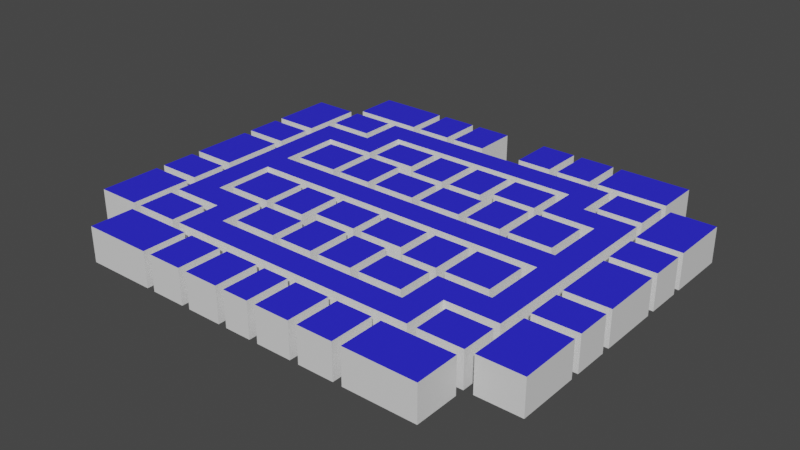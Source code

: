 # Source: HotelDefaultFloor.blend  (saved by Blender 3.3.6; exported with 4.5.12 LTS)
import bpy
from mathutils import Matrix  # noqa: F401  (used for matrix-valued properties, if any)

bpy.ops.wm.read_factory_settings(use_empty=True)
scene = bpy.context.scene
scene.name = 'Scene'

# ---- collections
col_collection = bpy.data.collections.new('Collection'); scene.collection.children.link(col_collection)

# ---- materials (node trees are filled in below, after node groups)
mat_material = bpy.data.materials.new('Material')
mat_material.use_transparent_shadow = False
mat_ceiling = bpy.data.materials.new('Ceiling')
mat_ceiling.use_transparent_shadow = False

# ---- material node trees
mat_material.use_nodes = True; mat_material.node_tree.nodes.clear()
_N = mat_material.node_tree.nodes; _L = mat_material.node_tree.links
n0 = _N.new('ShaderNodeBsdfPrincipled'); n0.name = 'Principled BSDF'; n0.location = (10, 300)
n0.distribution = 'GGX'
n0.subsurface_method = 'RANDOM_WALK_SKIN'
n0.inputs[3].default_value = 1.45
n0.inputs[27].default_value = (0.0, 0.0, 0.0, 1.0)
n0.inputs[28].default_value = 1.0
n1 = _N.new('ShaderNodeOutputMaterial'); n1.name = 'Material Output'; n1.location = (300, 300)
_L.new(n0.outputs[0], n1.inputs[0])
n1.is_active_output = True
mat_ceiling.use_nodes = True; mat_ceiling.node_tree.nodes.clear()
_N = mat_ceiling.node_tree.nodes; _L = mat_ceiling.node_tree.links
n0 = _N.new('ShaderNodeBsdfPrincipled'); n0.name = 'Principled BSDF'; n0.location = (10, 300)
n0.distribution = 'GGX'
n0.subsurface_method = 'RANDOM_WALK_SKIN'
n0.inputs[0].default_value = (0.02493, 0.02194, 0.8, 1.0)
n0.inputs[3].default_value = 1.45
n0.inputs[27].default_value = (0.0, 0.0, 0.0, 1.0)
n0.inputs[28].default_value = 1.0
n1 = _N.new('ShaderNodeOutputMaterial'); n1.name = 'Material Output'; n1.location = (300, 300)
_L.new(n0.outputs[0], n1.inputs[0])
n1.is_active_output = True

# ---- world
world_world = bpy.data.worlds.new('World'); scene.world = world_world
world_world.use_nodes = True; world_world.node_tree.nodes.clear()
_N = world_world.node_tree.nodes; _L = world_world.node_tree.links
n0 = _N.new('ShaderNodeOutputWorld'); n0.name = 'World Output'; n0.location = (300, 300)
n1 = _N.new('ShaderNodeBackground'); n1.name = 'Background'; n1.location = (10, 300)
n1.inputs[0].default_value = (0.05088, 0.05088, 0.05088, 1.0)
_L.new(n1.outputs[0], n0.inputs[0])
n0.is_active_output = True
world_world.color = (0.05088, 0.05088, 0.05088)
world_world.use_sun_shadow = False
world_world.sun_shadow_jitter_overblur = 0.0

# ---- meshes
me_plane = bpy.data.meshes.new('Plane')
me_plane.from_pydata([(-4.5, 7.5, 0.0), (-0.5, 7.5, 0.0), (-4.5, 12.5, 0.0), (-0.5, 12.5, 0.0), (-10.5, 12.5, 0.0), (-10.5, 8.5, 0.0), (-5.5, 12.5, 0.0), (-5.5, 8.5, 0.0), (-11.5, 2.5, 0.0), (-11.5, 7.5, 0.0), (-16.5, 2.5, 0.0), (-16.5, 7.5, 0.0), (-20.5, 16.5, 0.0), (-20.5, 12.5, 0.0), (-15.5, 16.5, 0.0), (-15.5, 12.5, 0.0), (-10.5, 2.5, 0.0), (-6.5, 2.5, 0.0), (-10.5, 7.5, 0.0), (-6.5, 7.5, 0.0), (-0.5, 2.5, 0.0), (-0.5, 6.5, 0.0), (-5.5, 2.5, 0.0), (-5.5, 6.5, 0.0), (-21.5, 0.0, 0.0), (-21.5, 3.5, 0.0), (-26.5, 0.0, 0.0), (-26.5, 3.5, 0.0), (-21.5, 4.5, 0.0), (-21.5, 8.5, 0.0), (-26.5, 4.5, 0.0), (-26.5, 8.5, 0.0), (-21.5, 9.5, 0.0), (-21.5, 16.5, 0.0), (-26.5, 9.5, 0.0), (-26.5, 16.5, 0.0), (-12.5, 17.5, 0.0), (-20.5, 17.5, 0.0), (-12.5, 22.5, 0.0), (-20.5, 22.5, 0.0), (-7.5, 17.5, 0.0), (-11.5, 17.5, 0.0), (-7.5, 22.5, 0.0), (-11.5, 22.5, 0.0), (-2.5, 17.5, 0.0), (-6.5, 17.5, 0.0), (-2.5, 22.5, 0.0), (-6.5, 22.5, 0.0), (-4.5, 12.5, 4.0), (-4.5, 7.5, 4.0), (-0.5, 7.5, 4.0), (-0.5, 12.5, 4.0), (-5.5, 12.5, 4.0), (-10.5, 12.5, 4.0), (-10.5, 8.5, 4.0), (-5.5, 8.5, 4.0), (-16.5, 2.5, 4.0), (-11.5, 2.5, 4.0), (-11.5, 7.5, 4.0), (-16.5, 7.5, 4.0), (-15.5, 16.5, 4.0), (-20.5, 16.5, 4.0), (-20.5, 12.5, 4.0), (-15.5, 12.5, 4.0), (-10.5, 7.5, 4.0), (-10.5, 2.5, 4.0), (-6.5, 2.5, 4.0), (-6.5, 7.5, 4.0), (-5.5, 2.5, 4.0), (-0.5, 2.5, 4.0), (-0.5, 6.5, 4.0), (-5.5, 6.5, 4.0), (-26.5, 0.0, 4.0), (-21.5, 0.0, 4.0), (-21.5, 3.5, 4.0), (-26.5, 3.5, 4.0), (-26.5, 4.5, 4.0), (-21.5, 4.5, 4.0), (-21.5, 8.5, 4.0), (-26.5, 8.5, 4.0), (-26.5, 9.5, 4.0), (-21.5, 9.5, 4.0), (-21.5, 16.5, 4.0), (-26.5, 16.5, 4.0), (-12.5, 22.5, 4.0), (-12.5, 17.5, 4.0), (-20.5, 17.5, 4.0), (-20.5, 22.5, 4.0), (-7.5, 22.5, 4.0), (-7.5, 17.5, 4.0), (-11.5, 17.5, 4.0), (-11.5, 22.5, 4.0), (-2.5, 22.5, 4.0), (-2.5, 17.5, 4.0), (-6.5, 17.5, 4.0), (-6.5, 22.5, 4.0), (-3.0, 17.5, 0.0), (-4.0, 17.5, 0.0), (-3.0, 17.5, 4.0), (-4.0, 17.5, 4.0), (-3.0, 17.5, 2.0), (-4.0, 17.5, 2.0), (-13.0, 17.5, 0.0), (-14.0, 17.5, 0.0), (-13.0, 17.5, 4.0), (-14.0, 17.5, 4.0), (-13.0, 17.5, 2.0), (-14.0, 17.5, 2.0), (-8.0, 17.5, 0.0), (-9.0, 17.5, 0.0), (-8.0, 17.5, 4.0), (-9.0, 17.5, 4.0), (-8.0, 17.5, 2.0), (-9.0, 17.5, 2.0), (-3.0, 12.5, 0.0), (-4.0, 12.5, 0.0), (-3.0, 12.5, 4.0), (-4.0, 12.5, 4.0), (-3.0, 12.5, 2.0), (-4.0, 12.5, 2.0), (-15.5, 15.0, 0.0), (-15.5, 16.0, 0.0), (-15.5, 15.0, 4.0), (-15.5, 16.0, 4.0), (-15.5, 15.0, 2.0), (-15.5, 16.0, 2.0), (-8.0, 12.5, 0.0), (-9.0, 12.5, 0.0), (-8.0, 12.5, 4.0), (-9.0, 12.5, 4.0), (-9.0, 12.5, 2.0), (-8.0, 12.5, 2.0), (-21.5, 2.0, 0.0), (-21.5, 3.0, 0.0), (-21.5, 6.0, 0.0), (-21.5, 7.0, 0.0), (-21.5, 10.0, 0.0), (-21.5, 11.0, 0.0), (-21.5, 2.0, 4.0), (-21.5, 3.0, 4.0), (-21.5, 6.0, 4.0), (-21.5, 7.0, 4.0), (-21.5, 10.0, 4.0), (-21.5, 11.0, 4.0), (-21.5, 0.0, 2.0), (-26.5, 0.0, 2.0), (-21.5, 3.5, 2.0), (-26.5, 3.5, 2.0), (-21.5, 2.0, 2.0), (-21.5, 3.0, 2.0), (-21.5, 4.5, 2.0), (-26.5, 4.5, 2.0), (-21.5, 8.5, 2.0), (-26.5, 8.5, 2.0), (-21.5, 6.0, 2.0), (-21.5, 7.0, 2.0), (-21.5, 9.5, 2.0), (-26.5, 9.5, 2.0), (-21.5, 16.5, 2.0), (-26.5, 16.5, 2.0), (-21.5, 10.0, 2.0), (-21.5, 11.0, 2.0), (-15.0, 2.5, 0.0), (-14.0, 2.5, 0.0), (-10.0, 2.5, 0.0), (-9.0, 2.5, 0.0), (-5.0, 2.5, 0.0), (-4.0, 2.5, 0.0), (-15.0, 2.5, 4.0), (-14.0, 2.5, 4.0), (-10.0, 2.5, 4.0), (-9.0, 2.5, 4.0), (-5.0, 2.5, 4.0), (-4.0, 2.5, 4.0), (-4.0, 2.5, 2.0), (-5.0, 2.5, 2.0), (-9.0, 2.5, 2.0), (-10.0, 2.5, 2.0), (-15.0, 2.5, 2.0), (-14.0, 2.5, 2.0)], [], [(0, 1, 3, 114, 115, 2), (4, 5, 7, 6, 126, 127), (8, 9, 11, 10, 162, 163), (12, 13, 15, 120, 121, 14), (16, 164, 165, 17, 19, 18), (20, 21, 23, 22, 166, 167), (24, 132, 133, 25, 27, 26), (28, 134, 135, 29, 31, 30), (32, 136, 137, 33, 35, 34), (36, 38, 39, 37, 103, 102), (40, 42, 43, 41, 109, 108), (44, 46, 47, 45, 97, 96), (49, 48, 117, 116, 51, 50), (53, 129, 128, 52, 55, 54), (57, 169, 168, 56, 59, 58), (61, 60, 123, 122, 63, 62), (65, 64, 67, 66, 171, 170), (69, 173, 172, 68, 71, 70), (73, 72, 75, 74, 139, 138), (77, 76, 79, 78, 141, 140), (81, 80, 83, 82, 143, 142), (85, 104, 105, 86, 87, 84), (89, 110, 111, 90, 91, 88), (93, 98, 99, 94, 95, 92), (23, 71, 68, 22), (9, 58, 59, 11), (102, 106, 104, 85, 36), (11, 59, 56, 10), (39, 87, 86, 37), (149, 139, 74, 146), (14, 60, 61, 12), (38, 84, 87, 39), (146, 74, 75, 147), (12, 61, 62, 13), (40, 89, 88, 42), (2, 48, 49, 0), (147, 75, 72, 145), (13, 62, 63, 15), (108, 112, 110, 89, 40), (0, 49, 50, 1), (151, 76, 77, 150), (121, 125, 123, 60, 14), (43, 91, 90, 41), (1, 50, 51, 3), (155, 141, 78, 152), (18, 64, 65, 16), (42, 88, 91, 43), (115, 119, 117, 48, 2), (152, 78, 79, 153), (165, 176, 171, 66, 17), (44, 93, 92, 46), (127, 130, 129, 53, 4), (153, 79, 76, 151), (17, 66, 67, 19), (96, 100, 98, 93, 44), (4, 53, 54, 5), (157, 80, 81, 156), (19, 67, 64, 18), (47, 95, 94, 45), (5, 54, 55, 7), (161, 143, 82, 158), (167, 174, 173, 69, 20), (46, 92, 95, 47), (7, 55, 52, 6), (158, 82, 83, 159), (20, 69, 70, 21), (163, 179, 169, 57, 8), (159, 83, 80, 157), (21, 70, 71, 23), (8, 57, 58, 9), (36, 85, 84, 38), (45, 94, 99, 101, 97), (100, 101, 99, 98), (37, 86, 105, 107, 103), (106, 107, 105, 104), (41, 90, 111, 113, 109), (112, 113, 111, 110), (3, 51, 116, 118, 114), (119, 118, 116, 117), (15, 63, 122, 124, 120), (125, 124, 122, 123), (6, 52, 128, 131, 126), (130, 131, 128, 129), (156, 81, 142, 160), (160, 142, 143, 161), (150, 77, 140, 154), (154, 140, 141, 155), (144, 73, 138, 148), (148, 138, 139, 149), (24, 144, 148, 132), (27, 147, 145, 26), (25, 146, 147, 27), (133, 149, 146, 25), (28, 150, 154, 134), (31, 153, 151, 30), (29, 152, 153, 31), (135, 155, 152, 29), (30, 151, 150, 28), (32, 156, 160, 136), (35, 159, 157, 34), (33, 158, 159, 35), (137, 161, 158, 33), (34, 157, 156, 32), (10, 56, 168, 178, 162), (22, 68, 172, 175, 166), (16, 65, 170, 177, 164), (174, 175, 172, 173), (176, 177, 170, 171), (179, 178, 168, 169)])
me_plane.polygons.foreach_set('material_index', [0, 0, 0, 0, 0, 0, 0, 0, 0, 0, 0, 0, 1, 1, 1, 1, 1, 1, 1, 1, 1, 1, 1, 1, 0, 0, 0, 0, 0, 0, 0, 0, 0, 0, 0, 0, 0, 0, 0, 0, 0, 0, 0, 0, 0, 0, 0, 0, 0, 0, 0, 0, 0, 0, 0, 0, 0, 0, 0, 0, 0, 0, 0, 0, 0, 0, 0, 0, 0, 0, 0, 0, 0, 0, 0, 0, 0, 0, 0, 0, 0, 0, 0, 0, 0, 0, 0, 0, 0, 0, 0, 0, 0, 0, 0, 0, 0, 0, 0, 0, 0, 0, 0, 0, 0, 0, 0, 0, 0])
_uv = me_plane.uv_layers.new(name='UVMap')
_uv.uv.foreach_set('vector', [0.0, 0.0, 1.0, 0.0, 1.0, 1.0, 0.6667, 1.0, 0.3333, 1.0, 0.0, 1.0, 0.0, 0.0, 1.0, 0.0, 1.0, 1.0, 0.0, 1.0, 0.0, 0.6667, 0.0, 0.3333, 0.0, 0.0, 1.0, 0.0, 1.0, 1.0, 0.0, 1.0, 0.0, 0.6667, 0.0, 0.3333, 0.0, 0.0, 1.0, 0.0, 1.0, 1.0, 0.4872, 1.0, 0.3333, 1.0, 0.0, 1.0, 0.0, 0.0, 0.3333, 0.0, 0.6667, 0.0, 1.0, 0.0, 1.0, 1.0, 0.0, 1.0, 0.0, 0.0, 1.0, 0.0, 1.0, 1.0, 0.0, 1.0, 0.0, 0.6667, 0.0, 0.3333, 0.0, 0.0, 0.3333, 0.0, 0.6667, 0.0, 1.0, 0.0, 1.0, 1.0, 0.0, 1.0, 0.0, 0.0, 0.2, 0.0, 0.5333, 0.0, 1.0, 0.0, 1.0, 1.0, 0.0, 1.0, 0.0, 0.0, 0.06667, 0.0, 0.6667, 0.0, 1.0, 0.0, 1.0, 1.0, 0.0, 1.0, 0.0, 0.0, 0.0, 1.0, 1.0, 1.0, 1.0, 0.0, 0.6667, 0.0, 0.07129, 0.0, 0.0, 0.0, 0.0, 1.0, 1.0, 1.0, 1.0, 0.0, 0.6667, 0.0, 0.3333, 0.0, 0.0, 0.0, 0.0, 1.0, 1.0, 1.0, 1.0, 0.0, 0.6667, 0.0, 0.3333, 0.0, 0.0, 0.0, 0.0, 1.0, 0.3333, 1.0, 0.6667, 1.0, 1.0, 1.0, 1.0, 0.0, 0.0, 0.0, 0.0, 0.3333, 0.0, 0.6667, 0.0, 1.0, 1.0, 1.0, 1.0, 0.0, 0.0, 0.0, 0.0, 0.3333, 0.0, 0.6667, 0.0, 1.0, 1.0, 1.0, 1.0, 0.0, 0.0, 0.0, 0.0, 1.0, 0.3333, 1.0, 0.4872, 1.0, 1.0, 1.0, 1.0, 0.0, 0.0, 0.0, 0.0, 1.0, 1.0, 1.0, 1.0, 0.0, 0.6667, 0.0, 0.3333, 0.0, 0.0, 0.0, 0.0, 0.3333, 0.0, 0.6667, 0.0, 1.0, 1.0, 1.0, 1.0, 0.0, 0.0, 0.0, 0.0, 1.0, 1.0, 1.0, 1.0, 0.0, 0.6667, 0.0, 0.3333, 0.0, 0.0, 0.0, 0.0, 1.0, 1.0, 1.0, 1.0, 0.0, 0.5333, 0.0, 0.2, 0.0, 0.0, 0.0, 0.0, 1.0, 1.0, 1.0, 1.0, 0.0, 0.6667, 0.0, 0.06667, 0.0, 0.0, 0.0, 0.07129, 0.0, 0.6667, 0.0, 1.0, 0.0, 1.0, 1.0, 0.0, 1.0, 0.0, 0.0, 0.3333, 0.0, 0.6667, 0.0, 1.0, 0.0, 1.0, 1.0, 0.0, 1.0, 0.0, 0.0, 0.3333, 0.0, 0.6667, 0.0, 1.0, 0.0, 1.0, 1.0, 0.0, 1.0, 1.0, 1.0, 1.0, 1.0, 0.0, 1.0, 0.0, 1.0, 1.0, 0.0, 1.0, 0.0, 1.0, 1.0, 1.0, 1.0, 0.07129, 0.0, 0.07129, 0.0, 0.07129, 0.0, 0.0, 0.0, 0.0, 0.0, 1.0, 1.0, 1.0, 1.0, 0.0, 1.0, 0.0, 1.0, 1.0, 1.0, 1.0, 1.0, 1.0, 0.0, 1.0, 0.0, 0.6667, 0.0, 0.6667, 0.0, 1.0, 0.0, 1.0, 0.0, 0.0, 1.0, 0.0, 1.0, 0.0, 0.0, 0.0, 0.0, 0.0, 1.0, 0.0, 1.0, 1.0, 1.0, 1.0, 1.0, 1.0, 0.0, 1.0, 0.0, 1.0, 1.0, 1.0, 1.0, 0.0, 0.0, 0.0, 0.0, 1.0, 0.0, 1.0, 0.0, 0.0, 0.0, 0.0, 0.0, 0.0, 1.0, 0.0, 1.0, 0.0, 1.0, 0.0, 1.0, 0.0, 0.0, 0.0, 0.0, 1.0, 1.0, 1.0, 1.0, 0.0, 1.0, 0.0, 1.0, 1.0, 0.0, 1.0, 0.0, 1.0, 1.0, 1.0, 1.0, 0.3333, 0.0, 0.3333, 0.0, 0.3333, 0.0, 0.0, 0.0, 0.0, 0.0, 0.0, 0.0, 0.0, 0.0, 1.0, 0.0, 1.0, 0.0, 0.0, 1.0, 0.0, 1.0, 0.0, 0.0, 0.0, 0.0, 0.3333, 1.0, 0.3333, 1.0, 0.3333, 1.0, 0.0, 1.0, 0.0, 1.0, 1.0, 1.0, 1.0, 1.0, 1.0, 0.0, 1.0, 0.0, 1.0, 0.0, 1.0, 0.0, 1.0, 1.0, 1.0, 1.0, 0.5333, 0.0, 0.5333, 0.0, 1.0, 0.0, 1.0, 0.0, 0.0, 1.0, 0.0, 1.0, 0.0, 0.0, 0.0, 0.0, 0.0, 1.0, 0.0, 1.0, 1.0, 1.0, 1.0, 1.0, 0.3333, 1.0, 0.3333, 1.0, 0.3333, 1.0, 0.0, 1.0, 0.0, 1.0, 1.0, 0.0, 1.0, 0.0, 1.0, 1.0, 1.0, 1.0, 0.6667, 0.0, 0.6667, 0.0, 0.6667, 0.0, 1.0, 0.0, 1.0, 0.0, 0.0, 0.0, 0.0, 0.0, 0.0, 1.0, 0.0, 1.0, 0.0, 0.3333, 0.0, 0.3333, 0.0, 0.3333, 0.0, 0.0, 0.0, 0.0, 1.0, 1.0, 1.0, 1.0, 0.0, 1.0, 0.0, 1.0, 1.0, 0.0, 1.0, 0.0, 1.0, 1.0, 1.0, 1.0, 0.3333, 0.0, 0.3333, 0.0, 0.3333, 0.0, 0.0, 0.0, 0.0, 0.0, 0.0, 0.0, 0.0, 0.0, 1.0, 0.0, 1.0, 0.0, 0.0, 1.0, 0.0, 1.0, 0.0, 0.0, 0.0, 0.0, 1.0, 1.0, 1.0, 1.0, 0.0, 1.0, 0.0, 1.0, 1.0, 1.0, 1.0, 1.0, 1.0, 0.0, 1.0, 0.0, 1.0, 0.0, 1.0, 0.0, 1.0, 1.0, 1.0, 1.0, 0.6667, 0.0, 0.6667, 0.0, 1.0, 0.0, 1.0, 0.0, 0.0, 0.3333, 0.0, 0.3333, 0.0, 0.3333, 0.0, 0.0, 0.0, 0.0, 0.0, 1.0, 0.0, 1.0, 1.0, 1.0, 1.0, 1.0, 1.0, 1.0, 1.0, 1.0, 0.0, 1.0, 0.0, 1.0, 1.0, 0.0, 1.0, 0.0, 1.0, 1.0, 1.0, 1.0, 0.0, 0.0, 0.0, 0.0, 1.0, 0.0, 1.0, 0.0, 0.0, 0.3333, 0.0, 0.3333, 0.0, 0.3333, 0.0, 0.0, 0.0, 0.0, 1.0, 1.0, 1.0, 1.0, 0.0, 1.0, 0.0, 1.0, 1.0, 0.0, 1.0, 0.0, 1.0, 1.0, 1.0, 1.0, 0.0, 0.0, 0.0, 0.0, 1.0, 0.0, 1.0, 0.0, 0.0, 0.0, 0.0, 0.0, 0.0, 1.0, 0.0, 1.0, 1.0, 0.0, 1.0, 0.0, 0.6667, 0.0, 0.6667, 0.0, 0.6667, 0.0, 0.3333, 0.0, 0.6667, 0.0, 0.6667, 0.0, 0.3333, 0.0, 1.0, 0.0, 1.0, 0.0, 0.6667, 0.0, 0.6667, 0.0, 0.6667, 0.0, 0.07129, 0.0, 0.6667, 0.0, 0.6667, 0.0, 0.07129, 0.0, 1.0, 0.0, 1.0, 0.0, 0.6667, 0.0, 0.6667, 0.0, 0.6667, 0.0, 0.3333, 0.0, 0.6667, 0.0, 0.6667, 0.0, 0.3333, 0.0, 1.0, 1.0, 1.0, 1.0, 0.6667, 1.0, 0.6667, 1.0, 0.6667, 1.0, 0.3333, 1.0, 0.6667, 1.0, 0.6667, 1.0, 0.3333, 1.0, 1.0, 1.0, 1.0, 1.0, 0.4872, 1.0, 0.4872, 1.0, 0.4872, 1.0, 0.3333, 1.0, 0.4872, 1.0, 0.4872, 1.0, 0.3333, 1.0, 0.0, 1.0, 0.0, 1.0, 0.0, 0.6667, 0.0, 0.6667, 0.0, 0.6667, 0.0, 0.3333, 0.0, 0.6667, 0.0, 0.6667, 0.0, 0.3333, 0.0, 0.0, 0.0, 0.0, 0.06667, 0.0, 0.06667, 0.0, 0.06667, 0.0, 0.06667, 0.0, 0.6667, 0.0, 0.6667, 0.0, 0.0, 0.0, 0.0, 0.0, 0.2, 0.0, 0.2, 0.0, 0.2, 0.0, 0.2, 0.0, 0.5333, 0.0, 0.5333, 0.0, 0.0, 0.0, 0.0, 0.0, 0.3333, 0.0, 0.3333, 0.0, 0.3333, 0.0, 0.3333, 0.0, 0.6667, 0.0, 0.6667, 0.0, 0.0, 0.0, 0.0, 0.0, 0.3333, 0.0, 0.3333, 0.0, 1.0, 1.0, 1.0, 1.0, 0.0, 1.0, 0.0, 1.0, 1.0, 0.0, 1.0, 0.0, 1.0, 1.0, 1.0, 1.0, 0.6667, 0.0, 0.6667, 0.0, 1.0, 0.0, 1.0, 0.0, 0.0, 0.0, 0.0, 0.0, 0.2, 0.0, 0.2, 0.0, 1.0, 1.0, 1.0, 1.0, 0.0, 1.0, 0.0, 1.0, 1.0, 0.0, 1.0, 0.0, 1.0, 1.0, 1.0, 1.0, 0.5333, 0.0, 0.5333, 0.0, 1.0, 0.0, 1.0, 0.0, 0.0, 1.0, 0.0, 1.0, 0.0, 0.0, 0.0, 0.0, 0.0, 0.0, 0.0, 0.0, 0.06667, 0.0, 0.06667, 0.0, 1.0, 1.0, 1.0, 1.0, 0.0, 1.0, 0.0, 1.0, 1.0, 0.0, 1.0, 0.0, 1.0, 1.0, 1.0, 1.0, 0.6667, 0.0, 0.6667, 0.0, 1.0, 0.0, 1.0, 0.0, 0.0, 1.0, 0.0, 1.0, 0.0, 0.0, 0.0, 0.0, 0.0, 1.0, 0.0, 1.0, 0.0, 0.6667, 0.0, 0.6667, 0.0, 0.6667, 0.0, 1.0, 0.0, 1.0, 0.0, 0.6667, 0.0, 0.6667, 0.0, 0.6667, 0.0, 0.0, 0.0, 0.0, 0.3333, 0.0, 0.3333, 0.0, 0.3333, 0.0, 0.0, 0.3333, 0.0, 0.6667, 0.0, 0.6667, 0.0, 0.3333, 0.6667, 0.0, 0.3333, 0.0, 0.3333, 0.0, 0.6667, 0.0, 0.0, 0.3333, 0.0, 0.6667, 0.0, 0.6667, 0.0, 0.3333])
me_plane.materials.append(mat_material)
me_plane.materials.append(mat_ceiling)
me_plane.update()
me_plane_001 = bpy.data.meshes.new('Plane.001')
me_plane_001.from_pydata([(-1.5, 13.5, 0.0), (-10.5, 16.5, 0.0), (-1.5, 16.5, 0.0), (-10.5, 16.5, 4.0), (-1.5, 16.5, 2.75), (-10.5, 13.5, 0.0), (-1.5, 16.5, 4.0), (-2.0, 13.5, 4.0), (-2.0, 16.5, 0.0), (-2.0, 16.5, 2.75), (-2.0, 16.5, 4.0), (-2.0, 13.5, 0.0), (0.0, 16.5, 2.75), (0.0, 16.5, 4.0), (0.0, 13.5, 0.0), (0.0, 16.5, 0.0), (-14.5, 16.5, 0.0), (-10.5, 13.5, 4.0), (-14.5, 16.5, 4.0), (-14.5, 13.5, 0.0), (-11.5, 13.5, 0.0), (-11.5, 16.5, 0.0), (-1.5, 13.5, 4.0), (-11.5, 16.5, 4.0), (-14.5, 8.5, 0.0), (-11.5, 8.5, 0.0), (-11.5, 11.5, 0.0), (-14.5, 11.5, 0.0), (-20.5, 8.5, 0.0), (-20.5, 11.5, 0.0), (-17.5, 8.5, 0.0), (-17.5, 11.5, 0.0), (-20.5, 1.5, 0.0), (-17.5, 1.5, 0.0), (-14.5, 13.5, 4.0), (-14.5, 11.5, 4.0), (-20.5, 8.5, 4.0), (-20.5, 11.5, 4.0), (-17.5, 11.5, 4.0), (-20.5, 1.5, 4.0), (-11.5, 13.5, 4.0), (-14.5, 8.5, 4.0), (-11.5, 8.5, 4.0), (-11.5, 11.5, 4.0), (-17.5, 8.5, 4.0), (-17.5, 1.5, 4.0), (0.0, 13.5, 4.0), (-20.5, 0.0, 0.0), (-17.5, 0.0, 0.0), (-20.5, 0.0, 4.0), (0.0, 1.5, 0.0), (0.0, 1.5, 4.0), (0.0, 0.0, 0.0), (0.0, 0.0, 4.0), (-3.0, 16.5, 0.0), (-4.0, 16.5, 0.0), (-8.0, 16.5, 0.0), (-9.0, 16.5, 0.0), (-3.0, 16.5, 4.0), (-4.0, 16.5, 4.0), (-8.0, 16.5, 4.0), (-9.0, 16.5, 4.0), (-13.0, 16.5, 0.0), (-14.0, 16.5, 0.0), (-13.0, 16.5, 4.0), (-14.0, 16.5, 4.0), (-10.5, 16.5, 2.0), (-14.5, 16.5, 2.0), (-11.5, 16.5, 2.0), (-14.5, 11.5, 2.0), (-14.5, 13.5, 2.0), (-20.5, 1.5, 2.0), (-20.5, 8.5, 2.0), (-17.5, 11.5, 2.0), (-20.5, 11.5, 2.0), (-20.5, 0.0, 2.0), (-3.0, 16.5, 2.0), (-4.0, 16.5, 2.0), (-8.0, 16.5, 2.0), (-9.0, 16.5, 2.0), (-13.0, 16.5, 2.0), (-14.0, 16.5, 2.0), (-14.5, 16.0, 0.0), (-14.5, 15.0, 0.0), (-14.5, 15.0, 2.0), (-14.5, 16.0, 2.0), (-3.0, 17.5, 0.0), (-4.0, 17.5, 0.0), (-8.0, 17.5, 0.0), (-9.0, 17.5, 0.0), (-13.0, 17.5, 0.0), (-14.0, 17.5, 0.0), (-3.0, 17.5, 2.0), (-4.0, 17.5, 2.0), (-8.0, 17.5, 2.0), (-9.0, 17.5, 2.0), (-13.0, 17.5, 2.0), (-14.0, 17.5, 2.0), (-15.5, 16.0, 0.0), (-15.5, 15.0, 0.0), (-15.5, 15.0, 2.0), (-15.5, 16.0, 2.0), (-9.0, 13.5, 0.0), (-8.0, 13.5, 0.0), (-4.0, 13.5, 0.0), (-3.0, 13.5, 0.0), (-9.0, 13.5, 4.0), (-8.0, 13.5, 4.0), (-4.0, 13.5, 4.0), (-3.0, 13.5, 4.0), (-1.5, 13.5, 2.0), (-2.0, 13.5, 2.0), (-10.5, 13.5, 2.0), (-11.5, 13.5, 2.0), (-17.5, 8.5, 2.0), (-17.5, 1.5, 2.0), (-11.5, 11.5, 2.0), (-11.5, 8.5, 2.0), (-14.5, 8.5, 2.0), (0.0, 13.5, 2.0), (0.0, 1.5, 2.0), (-3.0, 13.5, 2.0), (-4.0, 13.5, 2.0), (-8.0, 13.5, 2.0), (-9.0, 13.5, 2.0), (-9.0, 12.5, 0.0), (-8.0, 12.5, 0.0), (-4.0, 12.5, 0.0), (-3.0, 12.5, 0.0), (-3.0, 12.5, 2.0), (-4.0, 12.5, 2.0), (-8.0, 12.5, 2.0), (-9.0, 12.5, 2.0), (-20.5, 11.0, 0.0), (-20.5, 10.0, 0.0), (-20.5, 11.0, 2.0), (-20.5, 10.0, 2.0), (-20.5, 7.0, 0.0), (-20.5, 6.0, 0.0), (-20.5, 3.0, 0.0), (-20.5, 2.0, 0.0), (-20.5, 7.0, 2.0), (-20.5, 6.0, 2.0), (-20.5, 3.0, 2.0), (-20.5, 2.0, 2.0), (-21.5, 11.0, 0.0), (-21.5, 10.0, 0.0), (-21.5, 11.0, 2.0), (-21.5, 10.0, 2.0), (-21.5, 7.0, 0.0), (-21.5, 6.0, 0.0), (-21.5, 3.0, 0.0), (-21.5, 2.0, 0.0), (-21.5, 7.0, 2.0), (-21.5, 6.0, 2.0), (-21.5, 3.0, 2.0), (-21.5, 2.0, 2.0), (-4.0, 1.5, 0.0), (-5.0, 1.5, 0.0), (-9.0, 1.5, 0.0), (-10.0, 1.5, 0.0), (-14.0, 1.5, 0.0), (-15.0, 1.5, 0.0), (-15.0, 1.5, 2.0), (-14.0, 1.5, 2.0), (-10.0, 1.5, 2.0), (-9.0, 1.5, 2.0), (-5.0, 1.5, 2.0), (-4.0, 1.5, 2.0), (-4.0, 2.5, 0.0), (-5.0, 2.5, 0.0), (-9.0, 2.5, 0.0), (-10.0, 2.5, 0.0), (-14.0, 2.5, 0.0), (-15.0, 2.5, 0.0), (-15.0, 2.5, 2.0), (-14.0, 2.5, 2.0), (-10.0, 2.5, 2.0), (-9.0, 2.5, 2.0), (-5.0, 2.5, 2.0), (-4.0, 2.5, 2.0)], [], [(12, 13, 6, 4), (117, 118, 41, 42), (6, 10, 9, 4), (2, 4, 9, 8), (116, 117, 42, 43), (0, 2, 8, 11), (66, 3, 23, 68), (114, 115, 45, 44), (0, 14, 15, 2), (79, 61, 3, 66), (20, 21, 62, 63, 16, 82, 83, 19), (84, 70, 19, 83), (110, 111, 7, 22), (81, 65, 18, 67), (112, 113, 40, 17), (5, 1, 21, 20), (26, 27, 24, 25), (20, 19, 27, 26), (30, 31, 29, 133, 134, 28), (24, 27, 31, 30), (30, 28, 137, 138, 139, 140, 32, 33), (69, 70, 34, 35), (71, 144, 143, 142, 141, 72, 36, 39), (73, 69, 35, 38), (74, 73, 38, 37), (72, 136, 135, 74, 37, 36), (124, 102, 5, 112), (118, 114, 44, 41), (5, 102, 103, 104, 105, 11, 8, 54, 55, 56, 57, 1), (113, 116, 43, 40), (119, 110, 22, 46), (33, 32, 47, 48), (75, 47, 32, 71), (33, 48, 52, 50, 157, 158, 159, 160, 161, 162), (168, 157, 50, 120), (13, 46, 22, 7, 109, 108, 107, 106, 17, 40, 23, 3, 61, 60, 59, 58, 10, 6), (42, 41, 35, 34, 18, 65, 64, 23, 40, 43), (44, 36, 37, 38, 35, 41), (36, 44, 45, 39), (49, 39, 45, 51, 53), (8, 9, 10, 58, 76, 54), (76, 58, 59, 77), (77, 59, 60, 78), (78, 60, 61, 79), (68, 23, 64, 80), (80, 64, 65, 81), (21, 68, 80, 62), (55, 77, 78, 56), (49, 75, 71, 39), (133, 29, 74, 135), (29, 31, 73, 74), (31, 27, 69, 73), (137, 28, 72, 141), (27, 19, 70, 69), (63, 81, 67, 16), (18, 34, 70, 84, 85, 67), (57, 79, 66, 1), (1, 66, 68, 21), (67, 85, 82, 16), (77, 55, 87, 93), (62, 80, 96, 90), (63, 62, 90, 91), (57, 56, 88, 89), (56, 78, 94, 88), (80, 81, 97, 96), (81, 63, 91, 97), (76, 77, 93, 92), (79, 57, 89, 95), (55, 54, 86, 87), (54, 76, 92, 86), (78, 79, 95, 94), (84, 83, 99, 100), (85, 84, 100, 101), (83, 82, 98, 99), (82, 85, 101, 98), (111, 11, 105, 121), (121, 105, 128, 129), (122, 104, 103, 123), (103, 102, 125, 126), (107, 123, 124, 106), (108, 122, 123, 107), (109, 121, 122, 108), (7, 111, 121, 109), (45, 115, 163, 164, 165, 166, 167, 168, 120, 51), (14, 0, 110, 119), (20, 26, 116, 113), (24, 30, 114, 118), (106, 124, 112, 17), (5, 20, 113, 112), (0, 11, 111, 110), (30, 33, 115, 114), (26, 25, 117, 116), (25, 24, 118, 117), (102, 124, 132, 125), (104, 122, 130, 127), (122, 121, 129, 130), (124, 123, 131, 132), (123, 103, 126, 131), (105, 104, 127, 128), (28, 134, 136, 72), (143, 144, 156, 155), (32, 140, 144, 71), (142, 138, 150, 154), (139, 138, 142, 143), (140, 139, 151, 152), (135, 136, 148, 147), (137, 141, 153, 149), (138, 137, 149, 150), (144, 140, 152, 156), (136, 134, 146, 148), (141, 142, 154, 153), (134, 133, 145, 146), (139, 143, 155, 151), (133, 135, 147, 145), (115, 33, 162, 163), (167, 158, 170, 179), (164, 161, 160, 165), (166, 165, 177, 178), (166, 159, 158, 167), (163, 162, 174, 175), (161, 164, 176, 173), (160, 159, 171, 172), (157, 168, 180, 169), (164, 163, 175, 176), (165, 160, 172, 177), (168, 167, 179, 180), (158, 157, 169, 170), (159, 166, 178, 171), (162, 161, 173, 174)])
me_plane_001.polygons.foreach_set('material_index', [0, 0, 0, 0, 0, 0, 0, 0, 0, 0, 0, 0, 0, 0, 0, 0, 0, 0, 0, 0, 0, 0, 0, 0, 0, 0, 0, 0, 0, 0, 0, 0, 0, 0, 0, 1, 1, 1, 1, 1, 0, 0, 0, 0, 0, 0, 0, 0, 0, 0, 0, 0, 0, 0, 0, 0, 0, 0, 0, 0, 0, 0, 0, 0, 0, 0, 0, 0, 0, 0, 0, 0, 0, 0, 0, 0, 0, 0, 0, 0, 0, 0, 0, 0, 0, 0, 0, 0, 0, 0, 0, 0, 0, 0, 0, 0, 0, 0, 0, 0, 0, 0, 0, 0, 0, 0, 0, 0, 0, 0, 0, 0, 0, 0, 0, 0, 0, 0, 0, 0, 0, 0, 0, 0, 0, 0, 0, 0, 0])
_uv = me_plane_001.uv_layers.new(name='UVMap')
_uv.uv.foreach_set('vector', [0.0, 0.0, 0.0, 0.0, 0.0, 0.0, 0.0, 0.0, 0.0, 0.0, 0.0, 0.0, 0.0, 0.0, 0.0, 0.0, 0.0, 0.0, 0.0, 0.0, 0.0, 0.0, 0.0, 0.0, 0.0, 0.0, 0.0, 0.0, 0.0, 0.0, 0.0, 0.0, 0.0, 0.0, 0.0, 0.0, 0.0, 0.0, 0.0, 0.0, 0.0, 0.0, 0.0, 1.0, 0.0, 0.0, 0.0, 0.0, 0.0, 0.0, 0.0, 0.0, 0.0, 0.0, 0.0, 0.0, 0.0, 0.0, 0.0, 0.0, 0.0, 0.0, 0.0, 0.0, 0.0, 0.0, 0.5, 0.0, 0.5, 1.0, 0.0, 1.0, 0.0, 0.0, 0.0, 0.0, 0.0, 0.0, 0.0, 0.0, 0.0, 0.0, 0.0, 0.0, 0.0, 0.0, 0.0, 0.0, 0.0, 0.0, 0.0, 0.0, 0.0, 0.0, 0.0, 0.0, 0.0, 0.0, 0.0, 0.0, 0.0, 0.0, 0.0, 0.0, 0.0, 0.0, 0.0, 0.0, 0.0, 0.0, 0.0, 0.0, 0.0, 0.0, 0.0, 0.0, 0.0, 0.0, 0.0, 0.0, 0.0, 0.0, 0.0, 0.0, 0.0, 0.0, 0.0, 0.0, 0.0, 0.0, 0.0, 0.0, 0.0, 0.0, 0.0, 0.0, 0.0, 0.0, 0.0, 0.0, 0.0, 0.0, 0.0, 0.0, 0.0, 0.0, 0.0, 0.0, 0.0, 0.0, 0.0, 0.0, 0.0, 0.0, 0.0, 0.0, 0.0, 0.0, 0.0, 0.0, 0.0, 0.0, 0.0, 0.0, 0.0, 0.0, 0.0, 0.0, 0.0, 0.0, 0.0, 0.0, 0.0, 0.0, 0.0, 0.0, 0.0, 0.0, 0.0, 0.0, 0.0, 0.0, 0.0, 0.0, 0.0, 0.0, 0.0, 0.0, 0.0, 0.0, 0.0, 0.0, 0.0, 0.0, 0.0, 0.0, 0.0, 0.0, 0.0, 0.0, 0.0, 0.0, 0.0, 0.0, 0.0, 0.0, 0.0, 0.0, 0.0, 0.0, 0.0, 0.0, 0.0, 0.0, 0.0, 0.0, 0.0, 0.0, 0.0, 0.0, 0.0, 0.0, 0.0, 0.0, 0.0, 0.0, 0.0, 0.0, 0.0, 0.0, 0.0, 0.0, 0.0, 0.0, 0.0, 0.0, 0.0, 0.0, 0.0, 0.0, 0.0, 0.0, 0.0, 0.0, 0.0, 0.0, 0.0, 0.0, 0.0, 0.0, 0.0, 0.0, 0.0, 0.0, 0.0, 0.0, 0.0, 0.0, 0.0, 0.0, 0.0, 0.0, 0.0, 0.0, 0.0, 0.0, 0.0, 0.0, 0.0, 0.0, 0.0, 0.0, 0.0, 0.0, 0.0, 0.0, 0.0, 0.0, 0.0, 0.0, 0.0, 0.0, 0.0, 0.0, 0.0, 0.0, 0.0, 0.0, 0.25, 0.0, 0.0, 0.0, 0.0, 0.0, 0.0, 0.0, 0.0, 0.0, 0.0, 0.0, 0.0, 0.0, 0.0, 0.0, 0.0, 0.0, 0.0, 0.0, 0.0, 0.0, 0.0, 0.0, 0.0, 0.0, 0.0, 0.0, 0.0, 0.0, 0.0, 0.0, 0.0, 0.0, 0.0, 0.0, 0.0, 0.0, 0.0, 0.0, 0.0, 0.0, 0.0, 0.0, 0.0, 0.0, 0.0, 0.0, 0.0, 0.0, 0.0, 0.0, 0.0, 0.0, 0.0, 0.0, 0.0, 0.0, 0.0, 0.0, 0.0, 0.0, 0.0, 0.0, 0.0, 0.0, 0.0, 0.0, 0.0, 0.0, 0.0, 0.0, 0.0, 0.0, 0.0, 0.0, 0.0, 0.0, 0.0, 0.0, 0.0, 0.0, 0.0, 0.0, 0.0, 0.0, 0.0, 0.0, 0.0, 0.0, 0.0, 0.0, 0.0, 0.0, 0.0, 0.0, 0.0, 0.0, 0.0, 0.0, 0.0, 0.0, 0.0, 0.0, 0.0, 0.0, 0.0, 0.0, 0.0, 0.0, 0.0, 0.0, 0.0, 0.0, 0.0, 0.0, 0.0, 0.0, 0.0, 0.0, 0.0, 0.0, 0.0, 0.0, 0.0, 0.0, 0.0, 0.0, 0.0, 0.0, 0.0, 0.0, 0.0, 0.0, 0.0, 0.0, 0.0, 0.0, 0.0, 0.0, 0.0, 0.0, 0.0, 0.0, 0.0, 0.0, 0.0, 0.0, 0.0, 0.0, 0.0, 0.0, 0.0, 0.0, 0.0, 0.0, 0.0, 0.0, 0.0, 0.0, 0.0, 0.0, 0.0, 0.0, 0.0, 0.0, 0.0, 0.0, 0.0, 0.0, 0.0, 0.0, 0.0, 0.0, 0.0, 0.0, 0.0, 0.0, 0.0, 0.0, 0.0, 0.0, 0.0, 0.0, 0.0, 0.0, 0.0, 0.0, 0.0, 0.0, 0.0, 0.0, 0.0, 0.0, 0.0, 0.0, 0.0, 0.0, 0.0, 0.0, 0.0, 0.0, 0.0, 0.0, 0.0, 0.0, 0.0, 0.0, 0.0, 0.0, 0.0, 0.0, 0.0, 0.0, 0.0, 0.0, 0.0, 0.0, 0.0, 0.0, 0.0, 0.0, 0.0, 0.0, 0.0, 0.0, 0.0, 0.0, 0.0, 0.0, 0.0, 0.0, 0.0, 0.0, 0.0, 0.0, 0.0, 0.0, 0.0, 0.0, 0.0, 0.0, 0.0, 0.0, 0.0, 0.0, 0.0, 0.0, 0.0, 0.0, 0.0, 0.0, 0.0, 0.0, 0.0, 0.0, 0.0, 0.0, 0.0, 0.0, 0.0, 0.0, 0.0, 0.0, 0.0, 0.0, 0.0, 0.0, 0.0, 0.0, 0.0, 0.0, 0.0, 0.0, 0.0, 0.0, 0.0, 0.0, 0.0, 0.0, 0.0, 0.0, 0.0, 0.0, 0.0, 0.0, 0.0, 0.0, 0.0, 0.0, 0.0, 0.0, 0.0, 0.0, 0.0, 0.0, 0.0, 0.0, 0.0, 0.0, 0.0, 0.0, 0.0, 0.0, 0.0, 0.0, 0.0, 0.0, 0.0, 0.0, 0.0, 0.0, 0.0, 0.0, 0.0, 0.0, 0.0, 0.0, 0.0, 0.0, 0.0, 0.0, 0.0, 0.0, 0.0, 0.0, 0.0, 0.0, 0.0, 0.0, 0.0, 0.0, 0.0, 0.0, 0.0, 0.0, 0.0, 0.0, 0.0, 0.0, 0.0, 0.0, 0.0, 0.0, 0.0, 0.0, 0.0, 0.0, 0.0, 0.0, 0.0, 0.0, 0.0, 0.0, 0.0, 0.0, 0.0, 0.0, 0.0, 0.0, 0.0, 0.0, 0.0, 0.0, 0.0, 0.0, 0.0, 0.0, 0.0, 0.0, 0.0, 0.0, 0.0, 0.0, 0.0, 0.0, 0.0, 0.0, 0.0, 0.0, 0.0, 0.0, 0.0, 0.0, 0.0, 0.0, 0.0, 0.0, 0.0, 0.0, 0.0, 0.0, 0.0, 0.0, 0.0, 0.0, 0.0, 0.0, 0.0, 0.0, 0.0, 0.0, 0.0, 0.0, 0.0, 0.0, 0.0, 0.0, 0.0, 0.0, 0.0, 0.0, 0.0, 0.0, 0.0, 0.0, 0.0, 0.0, 0.0, 0.0, 0.0, 0.0, 0.0, 0.0, 0.0, 0.0, 0.0, 0.0, 0.0, 0.0, 0.0, 0.0, 0.0, 0.0, 0.0, 0.0, 0.0, 0.0, 0.0, 0.0, 0.0, 0.0, 0.0, 0.0, 0.0, 0.0, 0.0, 0.0, 0.0, 0.0, 0.0, 0.0, 0.0, 0.0, 0.0, 0.0, 0.0, 0.0, 0.0, 0.0, 0.0, 0.0, 0.0, 0.0, 0.0, 0.0, 0.0, 0.0, 0.0, 0.0, 0.0, 0.0, 0.0, 0.0, 0.0, 0.0, 0.0, 0.0, 0.0, 0.0, 0.0, 0.0, 0.0, 0.0, 0.0, 0.0, 0.0, 0.0, 0.0, 0.0, 0.0, 0.0, 0.0, 0.0, 0.0, 0.0, 0.0, 0.0, 0.0, 0.0, 0.0, 0.0, 0.0, 0.0, 0.0, 0.0, 0.0, 0.0, 0.0, 0.0, 0.5, 0.0, 0.0, 0.0, 0.0, 0.0, 0.25, 0.0, 0.0, 0.0, 0.0, 0.0, 0.0, 0.0, 0.0, 0.0, 0.0, 0.0, 0.0, 0.0, 0.0, 0.0, 0.0, 0.0, 0.0, 0.0, 0.0, 0.0, 0.0, 0.0, 0.0, 0.0, 0.0, 0.0, 0.0, 0.0, 0.0, 0.0, 0.0, 0.0, 0.0, 0.0, 0.0, 0.0, 0.0, 0.0, 0.0, 0.0, 0.0, 0.0, 0.0, 0.0, 0.0, 0.0, 0.0, 0.0, 0.0, 0.0, 0.0, 0.0, 0.0, 0.0, 0.0, 0.0, 0.0, 0.0, 0.0, 0.0, 0.0, 0.0, 0.0, 0.0, 0.0, 0.0, 0.0, 0.0, 0.0, 0.0, 0.0, 0.0, 0.0, 0.0, 0.0, 0.0, 0.0, 0.0, 0.0, 0.0, 0.0, 0.0, 0.0, 0.0, 0.0, 0.0, 0.0, 0.0, 0.0, 0.0, 0.0, 0.0, 0.0, 0.0, 0.0, 0.0, 0.0, 0.0, 0.0, 0.0, 0.0, 0.0, 0.0, 0.0, 0.0, 0.0, 0.0, 0.0, 0.0, 0.0, 0.0, 0.0, 0.0, 0.0, 0.0, 0.0, 0.0, 0.0, 0.0, 0.0, 0.0, 0.0, 0.0, 0.0, 0.0, 0.0, 0.0, 0.0, 0.0, 0.0, 0.0, 0.0, 0.0, 0.0, 0.0, 0.0, 0.0, 0.0, 0.0, 0.0, 0.0, 0.0, 0.0, 0.0, 0.0, 0.0, 0.0, 0.0, 0.0, 0.0, 0.0, 0.0, 0.0, 0.0, 0.0, 0.0, 0.0, 0.0, 0.0, 0.0, 0.0, 0.0, 0.0, 0.0, 0.0, 0.0, 0.0, 0.0, 0.0, 0.0, 0.0, 0.0, 0.0, 0.0, 0.0, 0.0, 0.0, 0.0, 0.0, 0.0, 0.0, 0.0, 0.0, 0.0, 0.0, 0.0, 0.0, 0.0, 0.0, 0.0, 0.0, 0.0, 0.0, 0.0, 0.0, 0.0, 0.0, 0.0, 0.0, 0.0, 0.0, 0.0, 0.0, 0.0, 0.0, 0.0, 0.0, 0.0, 0.0, 0.0, 0.0, 0.0, 0.0, 0.0, 0.0, 0.0, 0.0, 0.0, 0.0, 0.0, 0.0, 0.0, 0.0, 0.0, 0.0, 0.0, 0.0, 0.0, 0.0, 0.0, 0.0, 0.0, 0.0, 0.0, 0.0, 0.0, 0.0, 0.0, 0.0, 0.0, 0.0, 0.0, 0.0, 0.0, 0.0, 0.0, 0.0, 0.0, 0.0, 0.0, 0.0, 0.0, 0.0, 0.0, 0.0, 0.0, 0.0, 0.0, 0.0, 0.0, 0.0, 0.0, 0.0, 0.0, 0.0, 0.0, 0.0, 0.0, 0.0, 0.0, 0.0, 0.0, 0.0, 0.0, 0.0, 0.0, 0.0, 0.0, 0.0, 0.0, 0.0, 0.0, 0.0, 0.0, 0.0, 0.0, 0.0, 0.0, 0.0, 0.0, 0.0, 0.0, 0.0, 0.0, 0.0, 0.0, 0.0, 0.0, 0.0, 0.0, 0.0, 0.0, 0.0, 0.0, 0.0, 0.0, 0.0, 0.0, 0.0, 0.0, 0.0, 0.0, 0.0, 0.0, 0.0, 0.0, 0.0, 0.0, 0.0, 0.0, 0.0, 0.0, 0.0, 0.0, 0.0, 0.0, 0.0, 0.0, 0.0, 0.0, 0.0, 0.0, 0.0, 0.0, 0.0, 0.0, 0.0, 0.0, 0.0, 0.0, 0.0, 0.0, 0.0, 0.0, 0.0, 0.0, 0.0, 0.0, 0.0, 0.0, 0.0, 0.0])
me_plane_001.materials.append(mat_material)
me_plane_001.materials.append(mat_ceiling)
me_plane_001.update()
me_plane_007 = bpy.data.meshes.new('Plane.007')
me_plane_007.from_pydata([(-1.5, -1.038e-07, 2.75), (1.5, -1.038e-07, 2.75), (-1.5, 1.038e-07, 0.0), (1.5, 1.038e-07, 0.0), (-0.5, -1.038e-07, 2.75), (0.5, -1.038e-07, 2.75), (0.5, 1.038e-07, 0.0), (-0.5, 1.038e-07, 0.0), (-1.5, 0.0, 2.0), (1.5, 0.0, 2.0), (-0.5, 0.0, 2.0), (0.5, 0.0, 2.0), (0.5, -1.0, 0.0), (-0.5, -1.0, 0.0), (-0.5, -1.0, 2.0), (0.5, -1.0, 2.0)], [], [(11, 9, 3, 6), (8, 10, 7, 2), (4, 5, 11, 10), (0, 4, 10, 8), (5, 1, 9, 11), (6, 7, 13, 12), (10, 11, 15, 14), (10, 14, 13, 7), (11, 6, 12, 15)])
_uv = me_plane_007.uv_layers.new(name='UVMap')
_uv.uv.foreach_set('vector', [0.6667, 0.5, 1.0, 0.5, 1.0, 1.0, 0.6667, 1.0, 0.0, 0.5, 0.3333, 0.5, 0.3333, 1.0, 0.0, 1.0, 0.3333, 0.0, 0.6667, 0.0, 0.6667, 0.5, 0.3333, 0.5, 0.0, 0.0, 0.3333, 0.0, 0.3333, 0.5, 0.0, 0.5, 0.6667, 0.0, 1.0, 0.0, 1.0, 0.5, 0.6667, 0.5, 0.0, 0.0, 0.0, 0.0, 0.0, 0.0, 0.0, 0.0, 0.3333, 0.5, 0.6667, 0.5, 0.0, 0.0, 0.0, 0.0, 0.3333, 0.5, 0.0, 0.0, 0.0, 0.0, 0.0, 0.0, 0.6667, 0.5, 0.0, 0.0, 0.0, 0.0, 0.0, 0.0])
me_plane_007.materials.append(mat_material)
me_plane_007.update()
me_cube = bpy.data.meshes.new('Cube')
me_cube.from_pydata([(-1.5, -2.5, -2.0), (-1.5, -2.5, 2.0), (-1.5, 2.5, -2.0), (-1.5, 2.5, 2.0), (1.5, -2.5, -2.0), (1.5, -2.5, 2.0), (1.5, 2.5, -2.0), (1.5, 2.5, 2.0), (0.5, 2.5, -2.0), (-0.5, 2.5, -2.0), (-0.5, 2.5, 2.0), (0.5, 2.5, 2.0), (-0.5, -2.5, -2.0), (0.5, -2.5, -2.0), (0.5, -2.5, 2.0), (-0.5, -2.5, 2.0), (-1.5, -2.5, 0.0), (-1.5, 2.5, 0.0), (1.5, 2.5, 0.0), (1.5, -2.5, 0.0), (0.5, -2.5, 0.0), (-0.5, -2.5, 0.0), (-0.5, 2.5, 0.0), (0.5, 2.5, 0.0)], [], [(16, 17, 3, 1), (23, 18, 7, 11), (18, 19, 5, 7), (21, 16, 1, 15), (8, 13, 4, 6), (10, 15, 1, 3), (7, 5, 14, 11), (11, 14, 15, 10), (2, 0, 12, 9), (9, 12, 13, 8), (19, 20, 14, 5), (20, 21, 15, 14), (17, 22, 10, 3), (22, 23, 11, 10), (2, 9, 22, 17), (13, 12, 21, 20), (4, 13, 20, 19), (12, 0, 16, 21), (6, 4, 19, 18), (8, 6, 18, 23), (0, 2, 17, 16)])
me_cube.polygons.foreach_set('material_index', [0, 0, 0, 0, 0, 1, 1, 1, 0, 0, 0, 0, 0, 0, 0, 0, 0, 0, 0, 0, 0])
_uv = me_cube.uv_layers.new(name='UVMap')
_uv.uv.foreach_set('vector', [0.5, 0.0, 0.5, 0.25, 0.625, 0.25, 0.625, 0.0, 0.5, 0.4241, 0.5, 0.5, 0.625, 0.5, 0.625, 0.4241, 0.5, 0.5, 0.5, 0.75, 0.625, 0.75, 0.625, 0.5, 0.5, 0.9167, 0.5, 1.0, 0.625, 1.0, 0.625, 0.9167, 0.2991, 0.5, 0.2917, 0.75, 0.375, 0.75, 0.375, 0.5, 0.7917, 0.5, 0.7917, 0.75, 0.875, 0.75, 0.875, 0.5, 0.625, 0.5, 0.625, 0.75, 0.7083, 0.75, 0.7009, 0.5, 0.7009, 0.5, 0.7083, 0.75, 0.7917, 0.75, 0.7917, 0.5, 0.125, 0.5, 0.125, 0.75, 0.2083, 0.75, 0.2083, 0.5, 0.2083, 0.5, 0.2083, 0.75, 0.2917, 0.75, 0.2991, 0.5, 0.5, 0.75, 0.5, 0.8333, 0.625, 0.8333, 0.625, 0.75, 0.5, 0.8333, 0.5, 0.9167, 0.625, 0.9167, 0.625, 0.8333, 0.5, 0.25, 0.5, 0.3333, 0.625, 0.3333, 0.625, 0.25, 0.5, 0.3333, 0.5, 0.4241, 0.625, 0.4241, 0.625, 0.3333, 0.375, 0.25, 0.375, 0.3333, 0.5, 0.3333, 0.5, 0.25, 0.375, 0.8333, 0.375, 0.9167, 0.5, 0.9167, 0.5, 0.8333, 0.375, 0.75, 0.375, 0.8333, 0.5, 0.8333, 0.5, 0.75, 0.375, 0.9167, 0.375, 1.0, 0.5, 1.0, 0.5, 0.9167, 0.375, 0.5, 0.375, 0.75, 0.5, 0.75, 0.5, 0.5, 0.375, 0.4241, 0.375, 0.5, 0.5, 0.5, 0.5, 0.4241, 0.375, 0.0, 0.375, 0.25, 0.5, 0.25, 0.5, 0.0])
me_cube.materials.append(mat_material)
me_cube.materials.append(mat_ceiling)
me_cube.update()

# ---- objects
ob_rooms = bpy.data.objects.new('Rooms', me_plane)
ob_corridors = bpy.data.objects.new('Corridors', me_plane_001)
ob_lastdoor = bpy.data.objects.new('LastDoor', me_plane_007)
ob_lastroom = bpy.data.objects.new('LastRoom', me_cube)

# ---- transforms, parenting, visibility, modifiers, constraints
ob_rooms.location = (0.0, -10.5, 0.0)
_m = ob_rooms.modifiers.new('Mirror', 'MIRROR')
_m.use_axis = (True, True, False)
ob_corridors.location = (0.0, -10.5, 0.0)
_m = ob_corridors.modifiers.new('Mirror', 'MIRROR')
_m.use_axis = (True, True, False)
ob_lastdoor.location = (0.0, -27.0, 0.0)
ob_lastroom.location = (0.0, -30.5, 2.0)

# ---- collection membership
col_collection.objects.link(ob_rooms)
col_collection.objects.link(ob_corridors)
col_collection.objects.link(ob_lastdoor)
col_collection.objects.link(ob_lastroom)

# ---- scene / render settings (as saved in the file)
scene.frame_start = 1; scene.frame_end = 250; scene.frame_set(1)
scene.render.engine = 'BLENDER_EEVEE_NEXT'
scene.cycles.sampling_pattern = 'TABULATED_SOBOL'
scene.cycles.use_light_tree = False
scene.view_settings.view_transform = 'Filmic'
bpy.context.view_layer.update()

# ---- added for rendering (the .blend has no active camera and no usable light): camera, sun
cam_auto = bpy.data.cameras.new('AutoCamera')
cam_auto.lens = 50.0
cam_auto.sensor_width = 36.0
cam_auto.clip_end = 1130.82
ob_auto_camera = bpy.data.objects.new('AutoCamera', cam_auto)
scene.collection.objects.link(ob_auto_camera)
ob_auto_camera.location = (64.4344, -87.8213, 53.5476)
ob_auto_camera.rotation_euler = (1.09748, -7.21219e-08, 0.694738)
scene.camera = ob_auto_camera
light_auto_sun = bpy.data.lights.new('AutoSun', 'SUN')
light_auto_sun.energy = 3.0
light_auto_sun.angle = 0.0523599
ob_auto_sun = bpy.data.objects.new('AutoSun', light_auto_sun)
scene.collection.objects.link(ob_auto_sun)
ob_auto_sun.rotation_euler = (0.872665, 0.174533, 0.523599)
bpy.context.view_layer.update()
